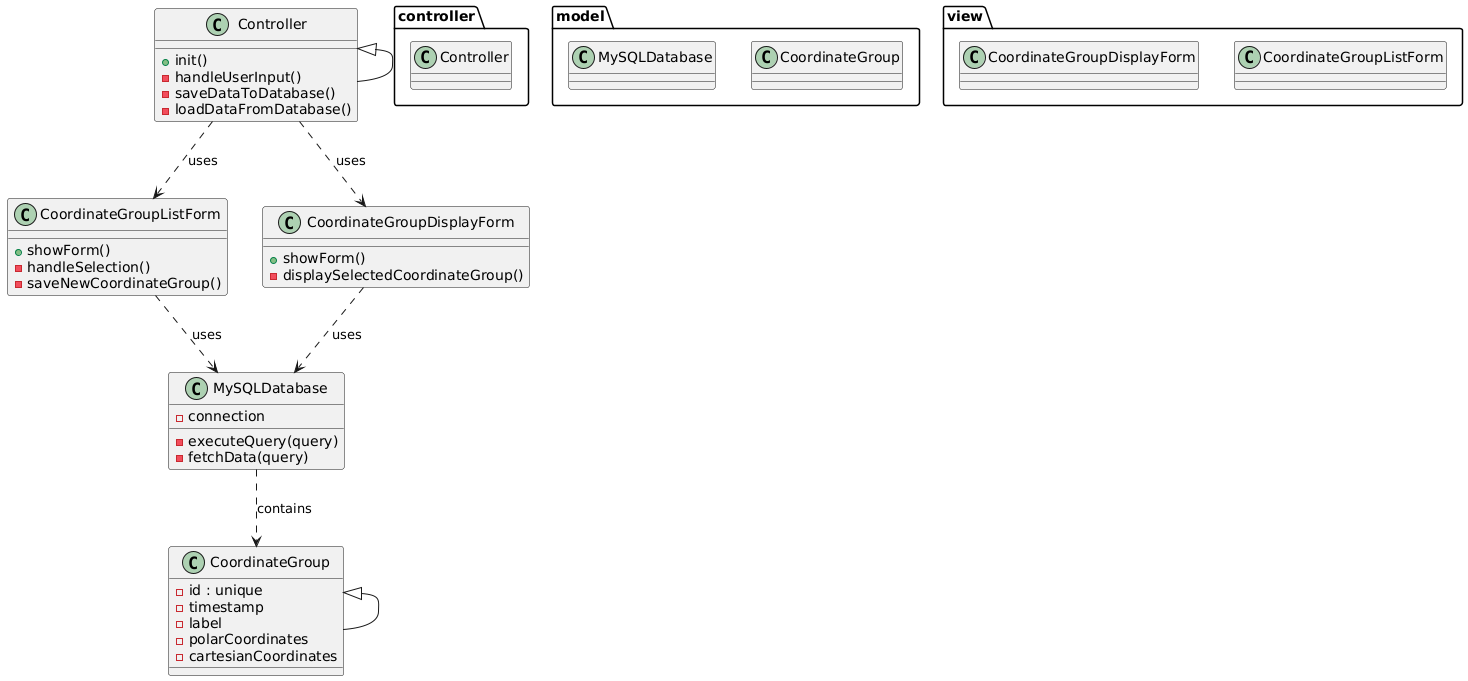

The diagram above was rendered by PlantUML. Its source (embedded in the PNG):
@startuml
package controller {
  class Controller
}

package model {
  class CoordinateGroup
  class MySQLDatabase
}

package view {
  class CoordinateGroupListForm
  class CoordinateGroupDisplayForm
}

class Controller {
  + init()
  - handleUserInput()
  - saveDataToDatabase()
  - loadDataFromDatabase()
}

class CoordinateGroup {
  - id : unique
  - timestamp
  - label
  - polarCoordinates
  - cartesianCoordinates
}

class MySQLDatabase {
  - connection
  - executeQuery(query)
  - fetchData(query)
}

class CoordinateGroupListForm {
  + showForm()
  - handleSelection()
  - saveNewCoordinateGroup()
}

class CoordinateGroupDisplayForm {
  + showForm()
  - displaySelectedCoordinateGroup()
}

Controller <|-- Controller
Controller ..> CoordinateGroupListForm : uses
Controller ..> CoordinateGroupDisplayForm : uses

CoordinateGroup <|-- CoordinateGroup
MySQLDatabase ..> CoordinateGroup : contains

CoordinateGroupListForm ..> MySQLDatabase : uses
CoordinateGroupDisplayForm ..> MySQLDatabase : uses
@enduml